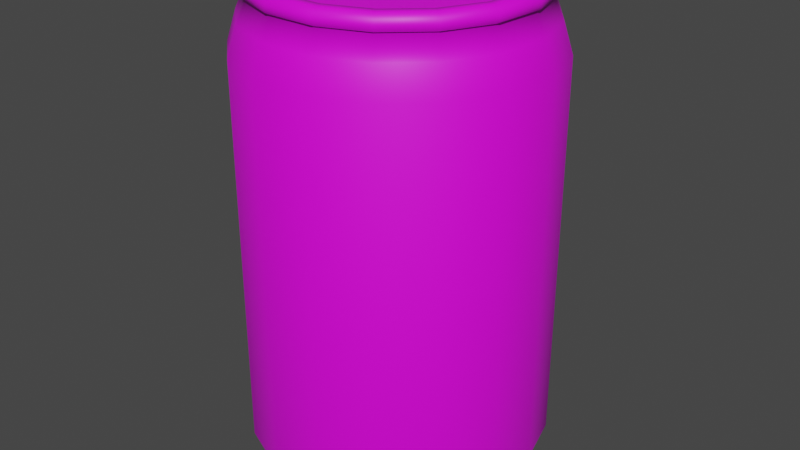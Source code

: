 # Source: Cirno_2_.blend  (saved by Blender 2.83.19; exported with 4.5.12 LTS)
import bpy
from mathutils import Matrix  # noqa: F401  (used for matrix-valued properties, if any)

bpy.ops.wm.read_factory_settings(use_empty=True)
scene = bpy.context.scene
scene.name = 'Scene'

# ---- collections
col_collection = bpy.data.collections.new('Collection'); scene.collection.children.link(col_collection)

# ---- images (referenced by path relative to the original .blend; pixels are not part of the script)
import os
ASSET_DIR = os.environ.get("B2B_ASSET_DIR", "")  # directory of the original .blend (textures are referenced by path, not embedded)
HERE = os.path.dirname(os.path.abspath(__file__))  # packed textures are extracted next to this script under _unpacked/

def load_image(name, relpath, width, height, colorspace="sRGB"):
    """Load a texture the original file referenced (path relative to the .blend, or extracted next to this script)."""
    p = next((c for c in (os.path.join(HERE, relpath), os.path.join(ASSET_DIR, relpath)) if relpath and os.path.exists(c)), "")
    if p:
        img = bpy.data.images.load(p, check_existing=True)
        img.name = name
    else:  # same state as the original file: an image datablock whose file is absent (Cycles renders it pink)
        img = bpy.data.images.new(name, width, height)
        img.source = "FILE"
        img.filepath = "//" + (relpath or name)
    img.colorspace_settings.name = colorspace
    return img
img_material_001_base_color = load_image('Material.001 Base Color', 'Base.png', 1024, 1024, 'sRGB')
img_basedetail_png = load_image('Basedetail.png', 'Basedetail.png', 1024, 1024, 'sRGB')

# ---- materials (node trees are filled in below, after node groups)
mat_material_001 = bpy.data.materials.new('Material.001')

# ---- node groups
ng_auto_smooth = bpy.data.node_groups.new('Auto Smooth', 'GeometryNodeTree')
_s = ng_auto_smooth.interface.new_socket(name='Geometry', in_out='OUTPUT', socket_type='NodeSocketGeometry')
_s = ng_auto_smooth.interface.new_socket(name='Geometry', in_out='INPUT', socket_type='NodeSocketGeometry')
_s = ng_auto_smooth.interface.new_socket(name='Angle', in_out='INPUT', socket_type='NodeSocketFloat')
_s.subtype = 'ANGLE'
_s.min_value = 0.0
_s.max_value = 3.142
ng_auto_smooth.is_modifier = True
_N = ng_auto_smooth.nodes; _L = ng_auto_smooth.links
n0 = _N.new('NodeGroupOutput'); n0.name = 'Group Output'; n0.location = (480, -100)
n1 = _N.new('NodeGroupInput'); n1.name = 'Group Input'; n1.location = (-420, -300)
n2 = _N.new('NodeGroupInput'); n2.name = 'Group Input.001'; n2.location = (-60, -100)
n3 = _N.new('GeometryNodeSetShadeSmooth'); n3.name = 'Set Shade Smooth'; n3.location = (120, -100)
n3.domain = 'EDGE'
n4 = _N.new('GeometryNodeSetShadeSmooth'); n4.name = 'Set Shade Smooth.001'; n4.location = (300, -100)
n5 = _N.new('GeometryNodeInputMeshEdgeAngle'); n5.name = 'Edge Angle'; n5.location = (-420, -220)
n6 = _N.new('GeometryNodeInputEdgeSmooth'); n6.name = 'Is Edge Smooth'; n6.location = (-60, -160)
n7 = _N.new('GeometryNodeInputShadeSmooth'); n7.name = 'Is Face Smooth'; n7.location = (-240, -340)
n8 = _N.new('FunctionNodeBooleanMath'); n8.name = 'Boolean Math'; n8.location = (-60, -220)
n9 = _N.new('FunctionNodeCompare'); n9.name = 'Compare'; n9.location = (-240, -180)
n9.operation = 'LESS_EQUAL'
_L.new(n5.outputs[0], n9.inputs[0])
_L.new(n4.outputs[0], n0.inputs[0])
_L.new(n1.outputs[1], n9.inputs[1])
_L.new(n9.outputs[0], n8.inputs[0])
_L.new(n7.outputs[0], n8.inputs[1])
_L.new(n2.outputs[0], n3.inputs[0])
_L.new(n6.outputs[0], n3.inputs[1])
_L.new(n3.outputs[0], n4.inputs[0])
_L.new(n8.outputs[0], n3.inputs[2])
n0.is_active_output = True

# ---- material node trees
mat_material_001.use_nodes = True; mat_material_001.node_tree.nodes.clear()
_N = mat_material_001.node_tree.nodes; _L = mat_material_001.node_tree.links
n0 = _N.new('ShaderNodeBsdfPrincipled'); n0.name = 'Principled BSDF'; n0.location = (10, 300)
n0.distribution = 'GGX'
n0.subsurface_method = 'BURLEY'
n0.inputs[3].default_value = 1.45
n0.inputs[27].default_value = (0.0, 0.0, 0.0, 1.0)
n0.inputs[28].default_value = 1.0
n1 = _N.new('ShaderNodeOutputMaterial'); n1.name = 'Material Output'; n1.location = (300, 300)
n2 = _N.new('ShaderNodeTexImage'); n2.name = 'Image Texture'; n2.location = (-280, 275)
n2.image = img_material_001_base_color
n3 = _N.new('ShaderNodeTexImage'); n3.name = 'Image Texture.001'; n3.location = (-478, 95)
n3.image = img_basedetail_png
_L.new(n0.outputs[0], n1.inputs[0])
_L.new(n3.outputs[0], n0.inputs[0])
n1.is_active_output = True

# ---- world
world_world = bpy.data.worlds.new('World'); scene.world = world_world
world_world.use_nodes = True; world_world.node_tree.nodes.clear()
_N = world_world.node_tree.nodes; _L = world_world.node_tree.links
n0 = _N.new('ShaderNodeOutputWorld'); n0.name = 'World Output'; n0.location = (300, 300)
n1 = _N.new('ShaderNodeBackground'); n1.name = 'Background'; n1.location = (10, 300)
n1.inputs[0].default_value = (0.05088, 0.05088, 0.05088, 1.0)
_L.new(n1.outputs[0], n0.inputs[0])
n0.is_active_output = True
world_world.color = (0.05088, 0.05088, 0.05088)
world_world.use_sun_shadow = False
world_world.sun_shadow_jitter_overblur = 0.0

# ---- meshes
me_cylinder = bpy.data.meshes.new('Cylinder')
me_cylinder.from_pydata([(0.0, 1.23, -1.57), (0.0, 1.23, 1.57), (0.4443, 1.147, -1.57), (0.4443, 1.147, 1.57), (0.8286, 0.909, -1.57), (0.8286, 0.909, 1.57), (1.101, 0.5483, -1.57), (1.101, 0.5483, 1.57), (1.225, 0.1135, -1.57), (1.225, 0.1135, 1.57), (1.183, -0.3366, -1.57), (1.183, -0.3366, 1.57), (0.9816, -0.7412, -1.57), (0.9816, -0.7412, 1.57), (0.6475, -1.046, -1.57), (0.6475, -1.046, 1.57), (0.226, -1.209, -1.57), (0.226, -1.209, 1.57), (-0.226, -1.209, -1.57), (-0.226, -1.209, 1.57), (-0.6475, -1.046, -1.57), (-0.6475, -1.046, 1.57), (-0.9816, -0.7412, -1.57), (-0.9816, -0.7412, 1.57), (-1.183, -0.3366, -1.57), (-1.183, -0.3366, 1.57), (-1.225, 0.1135, -1.57), (-1.225, 0.1135, 1.57), (-1.101, 0.5483, -1.57), (-1.101, 0.5483, 1.57), (-0.8286, 0.909, -1.57), (-0.8286, 0.909, 1.57), (-0.4443, 1.147, -1.57), (-0.4443, 1.147, 1.57), (0.4172, 1.077, 1.81), (3.953e-09, 1.155, 1.81), (0.7781, 0.8535, 1.81), (1.034, 0.5148, 1.81), (1.15, 0.1066, 1.81), (1.111, -0.3161, 1.81), (0.9217, -0.696, 1.81), (0.608, -0.982, 1.81), (0.2122, -1.135, 1.81), (-0.2122, -1.135, 1.81), (-0.608, -0.982, 1.81), (-0.9217, -0.696, 1.81), (-1.111, -0.3161, 1.81), (-1.15, 0.1066, 1.81), (-1.034, 0.5148, 1.81), (-0.7781, 0.8535, 1.81), (-0.4172, 1.077, 1.81), (0.3905, 1.008, 1.98), (1.633e-08, 1.081, 1.98), (0.7283, 0.7989, 1.98), (0.9677, 0.4819, 1.98), (1.076, 0.09975, 1.98), (1.04, -0.2958, 1.98), (0.8627, -0.6515, 1.98), (0.5691, -0.9191, 1.98), (0.1986, -1.063, 1.98), (-0.1986, -1.063, 1.98), (-0.5691, -0.9191, 1.98), (-0.8627, -0.6515, 1.98), (-1.04, -0.2958, 1.98), (-1.076, 0.09975, 1.98), (-0.9677, 0.4819, 1.98), (-0.7283, 0.7989, 1.98), (-0.3905, 1.008, 1.98), (0.4006, 1.034, 1.993), (1.442e-08, 1.109, 1.993), (0.7471, 0.8195, 1.993), (0.9926, 0.4943, 1.993), (1.104, 0.1023, 1.993), (1.067, -0.3035, 1.993), (0.8849, -0.6683, 1.993), (0.5838, -0.9428, 1.993), (0.2038, -1.09, 1.993), (-0.2038, -1.09, 1.993), (-0.5838, -0.9428, 1.993), (-0.8849, -0.6683, 1.993), (-1.067, -0.3035, 1.993), (-1.104, 0.1023, 1.993), (-0.9926, 0.4943, 1.993), (-0.7471, 0.8195, 1.993), (-0.4006, 1.034, 1.993), (0.4006, 1.034, 2.048), (1.442e-08, 1.109, 2.048), (0.7471, 0.8195, 2.048), (0.9926, 0.4943, 2.048), (1.104, 0.1023, 2.048), (1.067, -0.3035, 2.048), (0.8849, -0.6683, 2.048), (0.5838, -0.9428, 2.048), (0.2038, -1.09, 2.048), (-0.2038, -1.09, 2.048), (-0.5838, -0.9428, 2.048), (-0.8849, -0.6683, 2.048), (-1.067, -0.3035, 2.048), (-1.104, 0.1023, 2.048), (-0.9926, 0.4943, 2.048), (-0.7471, 0.8195, 2.048), (-0.4006, 1.034, 2.048), (0.3884, 1.002, 2.102), (1.797e-08, 1.075, 2.102), (0.7243, 0.7945, 2.102), (0.9624, 0.4792, 2.102), (1.07, 0.09919, 2.102), (1.034, -0.2942, 2.102), (0.8579, -0.6479, 2.102), (0.5659, -0.914, 2.102), (0.1975, -1.057, 2.102), (-0.1975, -1.057, 2.102), (-0.5659, -0.914, 2.102), (-0.8579, -0.6479, 2.102), (-1.034, -0.2942, 2.102), (-1.07, 0.09919, 2.102), (-0.9624, 0.4792, 2.102), (-0.7243, 0.7945, 2.102), (-0.3884, 1.002, 2.102), (0.3596, 0.9282, 2.102), (2.689e-08, 0.9954, 2.102), (0.6706, 0.7356, 2.102), (0.8911, 0.4437, 2.102), (0.9912, 0.09185, 2.102), (0.9574, -0.2724, 2.102), (0.7944, -0.5999, 2.102), (0.524, -0.8463, 2.102), (0.1829, -0.9785, 2.102), (-0.1829, -0.9785, 2.102), (-0.524, -0.8463, 2.102), (-0.7944, -0.5999, 2.102), (-0.9574, -0.2724, 2.102), (-0.9912, 0.09185, 2.102), (-0.8911, 0.4437, 2.102), (-0.6706, 0.7356, 2.102), (-0.3596, 0.9282, 2.102), (0.3494, 0.902, 2.034), (2.667e-08, 0.9673, 2.034), (0.6517, 0.7148, 2.034), (0.8659, 0.4312, 2.034), (0.9632, 0.08925, 2.034), (0.9304, -0.2647, 2.034), (0.7719, -0.5829, 2.034), (0.5092, -0.8224, 2.034), (0.1777, -0.9508, 2.034), (-0.1777, -0.9508, 2.034), (-0.5092, -0.8224, 2.034), (-0.7719, -0.5829, 2.034), (-0.9304, -0.2647, 2.034), (-0.9632, 0.08925, 2.034), (-0.8659, 0.4312, 2.034), (-0.6517, 0.7148, 2.034), (-0.3494, 0.902, 2.034), (0.3494, 0.902, 1.946), (2.301e-08, 0.9673, 1.946), (0.6517, 0.7148, 1.946), (0.8659, 0.4312, 1.946), (0.9632, 0.08925, 1.946), (0.9304, -0.2647, 1.946), (0.7719, -0.5829, 1.946), (0.5092, -0.8224, 1.946), (0.1777, -0.9508, 1.946), (-0.1777, -0.9508, 1.946), (-0.5092, -0.8224, 1.946), (-0.7719, -0.5829, 1.946), (-0.9304, -0.2647, 1.946), (-0.9632, 0.08925, 1.946), (-0.8659, 0.4312, 1.946), (-0.6517, 0.7148, 1.946), (-0.3494, 0.902, 1.946), (-1.519e-09, 1.133, -1.82), (0.4093, 1.057, -1.82), (0.7634, 0.8374, -1.82), (1.014, 0.5051, -1.82), (1.128, 0.1046, -1.82), (1.09, -0.3101, -1.82), (0.9042, -0.6829, -1.82), (0.5965, -0.9634, -1.82), (0.2082, -1.114, -1.82), (-0.2082, -1.114, -1.82), (-0.5965, -0.9634, -1.82), (-0.9042, -0.6829, -1.82), (-1.09, -0.3101, -1.82), (-1.128, 0.1046, -1.82), (-1.014, 0.5051, -1.82), (-0.7634, 0.8374, -1.82), (-0.4093, 1.057, -1.82), (-4.537e-09, 1.133, -1.877), (0.4093, 1.057, -1.877), (0.7634, 0.8374, -1.877), (1.014, 0.5051, -1.877), (1.128, 0.1046, -1.877), (1.09, -0.3101, -1.877), (0.9042, -0.6829, -1.877), (0.5965, -0.9634, -1.877), (0.2082, -1.114, -1.877), (-0.2082, -1.114, -1.877), (-0.5965, -0.9634, -1.877), (-0.9042, -0.6829, -1.877), (-1.09, -0.3101, -1.877), (-1.128, 0.1046, -1.877), (-1.014, 0.5051, -1.877), (-0.7634, 0.8374, -1.877), (-0.4093, 1.057, -1.877), (2.733e-09, 1.075, -1.877), (0.3883, 1.002, -1.877), (0.7241, 0.7943, -1.877), (0.9621, 0.4791, -1.877), (1.07, 0.09917, -1.877), (1.034, -0.2941, -1.877), (0.8577, -0.6477, -1.877), (0.5658, -0.9138, -1.877), (0.1975, -1.057, -1.877), (-0.1975, -1.057, -1.877), (-0.5658, -0.9138, -1.877), (-0.8577, -0.6477, -1.877), (-1.034, -0.2941, -1.877), (-1.07, 0.09917, -1.877), (-0.9621, 0.4791, -1.877), (-0.7241, 0.7943, -1.877), (-0.3883, 1.002, -1.877), (7.746e-09, 1.059, -1.696), (0.3824, 0.9872, -1.696), (0.7132, 0.7824, -1.696), (0.9477, 0.4719, -1.696), (1.054, 0.09768, -1.696), (1.018, -0.2897, -1.696), (0.8449, -0.638, -1.696), (0.5573, -0.9001, -1.696), (0.1945, -1.041, -1.696), (-0.1945, -1.041, -1.696), (-0.5573, -0.9001, -1.696), (-0.8449, -0.638, -1.696), (-1.018, -0.2897, -1.696), (-1.054, 0.09768, -1.696), (-0.9477, 0.4719, -1.696), (-0.7132, 0.7824, -1.696), (-0.3824, 0.9872, -1.696), (3.456e-08, 0.9058, -1.599), (0.3272, 0.8446, -1.599), (0.6102, 0.6694, -1.599), (0.8108, 0.4037, -1.599), (0.9019, 0.08357, -1.599), (0.8712, -0.2479, -1.599), (0.7228, -0.5459, -1.599), (0.4768, -0.7701, -1.599), (0.1664, -0.8904, -1.599), (-0.1664, -0.8904, -1.599), (-0.4768, -0.7701, -1.599), (-0.7228, -0.5459, -1.599), (-0.8712, -0.2479, -1.599), (-0.9019, 0.08357, -1.599), (-0.8108, 0.4037, -1.599), (-0.6102, 0.6694, -1.599), (-0.3272, 0.8446, -1.599)], [], [(0, 1, 3, 2), (2, 3, 5, 4), (4, 5, 7, 6), (6, 7, 9, 8), (8, 9, 11, 10), (10, 11, 13, 12), (12, 13, 15, 14), (14, 15, 17, 16), (16, 17, 19, 18), (18, 19, 21, 20), (20, 21, 23, 22), (22, 23, 25, 24), (24, 25, 27, 26), (26, 27, 29, 28), (28, 29, 31, 30), (9, 7, 37, 38), (30, 31, 33, 32), (32, 33, 1, 0), (16, 18, 179, 178), (46, 45, 62, 63), (19, 17, 42, 43), (29, 27, 47, 48), (5, 3, 34, 36), (15, 13, 40, 41), (25, 23, 45, 46), (1, 33, 50, 35), (11, 9, 38, 39), (21, 19, 43, 44), (31, 29, 48, 49), (7, 5, 36, 37), (17, 15, 41, 42), (3, 1, 35, 34), (27, 25, 46, 47), (13, 11, 39, 40), (23, 21, 44, 45), (33, 31, 49, 50), (66, 65, 82, 83), (39, 38, 55, 56), (47, 46, 63, 64), (40, 39, 56, 57), (48, 47, 64, 65), (41, 40, 57, 58), (49, 48, 65, 66), (42, 41, 58, 59), (34, 35, 52, 51), (50, 49, 66, 67), (43, 42, 59, 60), (36, 34, 51, 53), (35, 50, 67, 52), (44, 43, 60, 61), (37, 36, 53, 54), (45, 44, 61, 62), (38, 37, 54, 55), (79, 78, 95, 96), (59, 58, 75, 76), (51, 52, 69, 68), (67, 66, 83, 84), (60, 59, 76, 77), (53, 51, 68, 70), (52, 67, 84, 69), (61, 60, 77, 78), (54, 53, 70, 71), (62, 61, 78, 79), (55, 54, 71, 72), (63, 62, 79, 80), (56, 55, 72, 73), (64, 63, 80, 81), (57, 56, 73, 74), (65, 64, 81, 82), (58, 57, 74, 75), (99, 98, 115, 116), (72, 71, 88, 89), (80, 79, 96, 97), (73, 72, 89, 90), (81, 80, 97, 98), (74, 73, 90, 91), (82, 81, 98, 99), (75, 74, 91, 92), (83, 82, 99, 100), (76, 75, 92, 93), (68, 69, 86, 85), (84, 83, 100, 101), (77, 76, 93, 94), (70, 68, 85, 87), (69, 84, 101, 86), (78, 77, 94, 95), (71, 70, 87, 88), (104, 102, 119, 121), (92, 91, 108, 109), (100, 99, 116, 117), (93, 92, 109, 110), (85, 86, 103, 102), (101, 100, 117, 118), (94, 93, 110, 111), (87, 85, 102, 104), (86, 101, 118, 103), (95, 94, 111, 112), (88, 87, 104, 105), (96, 95, 112, 113), (89, 88, 105, 106), (97, 96, 113, 114), (90, 89, 106, 107), (98, 97, 114, 115), (91, 90, 107, 108), (124, 123, 140, 141), (103, 118, 135, 120), (112, 111, 128, 129), (105, 104, 121, 122), (113, 112, 129, 130), (106, 105, 122, 123), (114, 113, 130, 131), (107, 106, 123, 124), (115, 114, 131, 132), (108, 107, 124, 125), (116, 115, 132, 133), (109, 108, 125, 126), (117, 116, 133, 134), (110, 109, 126, 127), (102, 103, 120, 119), (118, 117, 134, 135), (111, 110, 127, 128), (144, 143, 160, 161), (132, 131, 148, 149), (125, 124, 141, 142), (133, 132, 149, 150), (126, 125, 142, 143), (134, 133, 150, 151), (127, 126, 143, 144), (119, 120, 137, 136), (135, 134, 151, 152), (128, 127, 144, 145), (121, 119, 136, 138), (120, 135, 152, 137), (129, 128, 145, 146), (122, 121, 138, 139), (130, 129, 146, 147), (123, 122, 139, 140), (131, 130, 147, 148), (153, 154, 169, 168, 167, 166, 165, 164, 163, 162, 161, 160, 159, 158, 157, 156, 155), (136, 137, 154, 153), (152, 151, 168, 169), (145, 144, 161, 162), (138, 136, 153, 155), (137, 152, 169, 154), (146, 145, 162, 163), (139, 138, 155, 156), (147, 146, 163, 164), (140, 139, 156, 157), (148, 147, 164, 165), (141, 140, 157, 158), (149, 148, 165, 166), (142, 141, 158, 159), (150, 149, 166, 167), (143, 142, 159, 160), (151, 150, 167, 168), (183, 184, 201, 200), (26, 28, 184, 183), (2, 4, 172, 171), (12, 14, 177, 176), (22, 24, 182, 181), (32, 0, 170, 186), (8, 10, 175, 174), (18, 20, 180, 179), (28, 30, 185, 184), (4, 6, 173, 172), (14, 16, 178, 177), (0, 2, 171, 170), (24, 26, 183, 182), (10, 12, 176, 175), (20, 22, 181, 180), (30, 32, 186, 185), (6, 8, 174, 173), (188, 189, 206, 205), (176, 177, 194, 193), (184, 185, 202, 201), (177, 178, 195, 194), (170, 171, 188, 187), (185, 186, 203, 202), (178, 179, 196, 195), (171, 172, 189, 188), (186, 170, 187, 203), (179, 180, 197, 196), (172, 173, 190, 189), (180, 181, 198, 197), (173, 174, 191, 190), (181, 182, 199, 198), (174, 175, 192, 191), (182, 183, 200, 199), (175, 176, 193, 192), (208, 209, 226, 225), (203, 187, 204, 220), (196, 197, 214, 213), (189, 190, 207, 206), (197, 198, 215, 214), (190, 191, 208, 207), (198, 199, 216, 215), (191, 192, 209, 208), (199, 200, 217, 216), (192, 193, 210, 209), (200, 201, 218, 217), (193, 194, 211, 210), (201, 202, 219, 218), (194, 195, 212, 211), (187, 188, 205, 204), (202, 203, 220, 219), (195, 196, 213, 212), (228, 229, 246, 245), (216, 217, 234, 233), (209, 210, 227, 226), (217, 218, 235, 234), (210, 211, 228, 227), (218, 219, 236, 235), (211, 212, 229, 228), (204, 205, 222, 221), (219, 220, 237, 236), (212, 213, 230, 229), (205, 206, 223, 222), (220, 204, 221, 237), (213, 214, 231, 230), (206, 207, 224, 223), (214, 215, 232, 231), (207, 208, 225, 224), (215, 216, 233, 232), (238, 239, 240, 241, 242, 243, 244, 245, 246, 247, 248, 249, 250, 251, 252, 253, 254), (221, 222, 239, 238), (236, 237, 254, 253), (229, 230, 247, 246), (222, 223, 240, 239), (237, 221, 238, 254), (230, 231, 248, 247), (223, 224, 241, 240), (231, 232, 249, 248), (224, 225, 242, 241), (232, 233, 250, 249), (225, 226, 243, 242), (233, 234, 251, 250), (226, 227, 244, 243), (234, 235, 252, 251), (227, 228, 245, 244), (235, 236, 253, 252)])
me_cylinder.polygons.foreach_set('use_smooth', [1, 1, 1, 1, 1, 1, 1, 1, 1, 1, 1, 1, 1, 1, 1, 1, 1, 1, 1, 1, 1, 1, 1, 1, 1, 1, 1, 1, 1, 1, 1, 1, 1, 1, 1, 1, 1, 1, 1, 1, 1, 1, 1, 1, 1, 1, 1, 1, 1, 1, 1, 1, 1, 1, 1, 1, 1, 1, 1, 1, 1, 1, 1, 1, 1, 1, 1, 1, 1, 1, 1, 1, 1, 1, 1, 1, 1, 1, 1, 1, 1, 1, 1, 1, 1, 1, 1, 1, 1, 1, 1, 1, 1, 1, 1, 1, 1, 1, 1, 1, 1, 1, 1, 1, 1, 1, 1, 1, 1, 1, 1, 1, 1, 1, 1, 1, 1, 1, 1, 1, 1, 1, 1, 1, 1, 1, 1, 1, 1, 1, 1, 1, 1, 1, 1, 1, 1, 1, 0, 1, 1, 1, 1, 1, 1, 1, 1, 1, 1, 1, 1, 1, 1, 1, 1, 1, 1, 1, 1, 1, 1, 1, 1, 1, 1, 1, 1, 1, 1, 1, 1, 1, 1, 1, 1, 1, 1, 1, 1, 1, 1, 1, 1, 1, 1, 1, 1, 1, 1, 1, 1, 1, 1, 1, 1, 1, 1, 1, 1, 1, 1, 1, 1, 1, 1, 1, 1, 1, 1, 1, 1, 1, 1, 1, 1, 1, 1, 1, 1, 1, 1, 1, 1, 1, 1, 1, 1, 1, 1, 1, 1, 1, 1, 1, 1, 1, 1, 1, 1, 1])
_uv = me_cylinder.uv_layers.new(name='UVMap')
_uv.uv.foreach_set('vector', [0.9034, 0.03724, 0.9034, 0.4183, 0.8421, 0.4179, 0.8421, 0.0369, 0.8421, 0.0369, 0.8421, 0.4179, 0.7808, 0.4183, 0.7808, 0.03724, 0.7808, 0.03724, 0.7808, 0.4183, 0.7278, 0.4192, 0.7278, 0.03821, 0.7278, 0.03977, 0.7278, 0.4192, 0.6748, 0.4164, 0.6748, 0.03698, 0.6748, 0.03698, 0.6748, 0.4164, 0.6136, 0.4155, 0.6136, 0.03601, 0.6136, 0.03601, 0.6136, 0.4155, 0.5523, 0.4164, 0.5523, 0.03698, 0.5523, 0.03698, 0.5523, 0.4164, 0.4993, 0.4192, 0.4993, 0.03977, 0.4968, 0.04048, 0.4968, 0.4207, 0.4508, 0.4181, 0.4508, 0.03782, 0.4508, 0.03782, 0.4508, 0.4181, 0.3927, 0.4166, 0.3927, 0.03639, 0.3927, 0.03639, 0.3927, 0.4166, 0.3303, 0.4166, 0.3303, 0.03639, 0.3303, 0.03639, 0.3303, 0.4166, 0.2722, 0.4181, 0.2722, 0.03782, 0.2722, 0.03782, 0.2722, 0.4181, 0.2261, 0.4207, 0.2261, 0.04048, 0.227, 0.03977, 0.227, 0.4192, 0.174, 0.4164, 0.174, 0.03698, 0.174, 0.03698, 0.174, 0.4164, 0.1127, 0.4155, 0.1127, 0.03601, 0.1127, 0.03601, 0.1127, 0.4155, 0.05143, 0.4164, 0.05143, 0.03698, 0.6748, 0.4164, 0.7278, 0.4192, 0.7209, 0.4489, 0.6711, 0.4463, 0.05143, 0.03698, 0.05143, 0.4164, -0.001575, 0.4192, -0.001575, 0.03977, 0.9564, 0.03821, 0.9564, 0.4192, 0.9034, 0.4183, 0.9034, 0.03724, 0.4508, 0.03782, 0.3927, 0.03639, 0.3902, 0.006907, 0.4437, 0.008222, 0.2344, 0.4502, 0.2776, 0.4477, 0.283, 0.4688, 0.2425, 0.4711, 0.3927, 0.4166, 0.4508, 0.4181, 0.4453, 0.4477, 0.3908, 0.4463, 0.1127, 0.4155, 0.174, 0.4164, 0.1702, 0.4463, 0.1127, 0.4453, 0.7808, 0.4183, 0.8421, 0.4179, 0.8421, 0.4474, 0.7846, 0.4477, 0.4993, 0.4192, 0.5523, 0.4164, 0.556, 0.4463, 0.5063, 0.4489, 0.2261, 0.4207, 0.2722, 0.4181, 0.2776, 0.4477, 0.2344, 0.4502, 0.9034, 0.4183, 0.9564, 0.4192, 0.9494, 0.4486, 0.8996, 0.4477, 0.6136, 0.4155, 0.6748, 0.4164, 0.6711, 0.4463, 0.6136, 0.4453, 0.3303, 0.4166, 0.3927, 0.4166, 0.3908, 0.4463, 0.3322, 0.4463, 0.05143, 0.4164, 0.1127, 0.4155, 0.1127, 0.4453, 0.05516, 0.4463, 0.7278, 0.4192, 0.7808, 0.4183, 0.7846, 0.4477, 0.7348, 0.4486, 0.4508, 0.4181, 0.4968, 0.4207, 0.4886, 0.4502, 0.4453, 0.4477, 0.8421, 0.4179, 0.9034, 0.4183, 0.8996, 0.4477, 0.8421, 0.4474, 0.174, 0.4164, 0.227, 0.4192, 0.22, 0.4489, 0.1702, 0.4463, 0.5523, 0.4164, 0.6136, 0.4155, 0.6136, 0.4453, 0.556, 0.4463, 0.2722, 0.4181, 0.3303, 0.4166, 0.3322, 0.4463, 0.2776, 0.4477, -0.001575, 0.4192, 0.05143, 0.4164, 0.05516, 0.4463, 0.005398, 0.4489, 0.6233, 0.6925, 0.6671, 0.7216, 0.6654, 0.7246, 0.6205, 0.6948, 0.6136, 0.4453, 0.6711, 0.4463, 0.6674, 0.4676, 0.6136, 0.4667, 0.1702, 0.4463, 0.22, 0.4489, 0.2131, 0.47, 0.1666, 0.4676, 0.556, 0.4463, 0.6136, 0.4453, 0.6136, 0.4667, 0.5597, 0.4676, 0.1127, 0.4453, 0.1702, 0.4463, 0.1666, 0.4676, 0.1127, 0.4667, 0.5063, 0.4489, 0.556, 0.4463, 0.5597, 0.4676, 0.5131, 0.47, 0.05516, 0.4463, 0.1127, 0.4453, 0.1127, 0.4667, 0.05884, 0.4676, 0.4453, 0.4477, 0.4886, 0.4502, 0.4805, 0.4711, 0.44, 0.4688, 0.8421, 0.4474, 0.8996, 0.4477, 0.896, 0.4686, 0.8421, 0.4683, 0.005398, 0.4489, 0.05516, 0.4463, 0.05884, 0.4676, 0.01226, 0.47, 0.3908, 0.4463, 0.4453, 0.4477, 0.44, 0.4688, 0.3889, 0.4675, 0.7846, 0.4477, 0.8421, 0.4474, 0.8421, 0.4683, 0.7883, 0.4686, 0.8996, 0.4477, 0.9494, 0.4486, 0.9425, 0.4694, 0.896, 0.4686, 0.3322, 0.4463, 0.3908, 0.4463, 0.3889, 0.4675, 0.3341, 0.4675, 0.7348, 0.4486, 0.7846, 0.4477, 0.7883, 0.4686, 0.7417, 0.4694, 0.2776, 0.4477, 0.3322, 0.4463, 0.3341, 0.4675, 0.283, 0.4688, 0.6711, 0.4463, 0.7209, 0.4489, 0.714, 0.47, 0.6674, 0.4676, 0.9823, 0.5066, 0.9838, 0.5527, 0.9763, 0.5527, 0.9748, 0.5066, 0.8801, 0.58, 0.8603, 0.535, 0.8635, 0.5332, 0.8838, 0.5794, 0.5945, 0.5567, 0.5844, 0.6041, 0.5806, 0.6041, 0.5909, 0.5555, 0.5945, 0.6515, 0.6233, 0.6925, 0.6205, 0.6948, 0.5909, 0.6527, 0.8801, 0.6282, 0.8801, 0.58, 0.8838, 0.5794, 0.8838, 0.6288, 0.6233, 0.5157, 0.5945, 0.5567, 0.5909, 0.5555, 0.6205, 0.5134, 0.5844, 0.6041, 0.5945, 0.6515, 0.5909, 0.6527, 0.5806, 0.6041, 0.8603, 0.6732, 0.8801, 0.6282, 0.8838, 0.6288, 0.8635, 0.675, 0.6671, 0.4866, 0.6233, 0.5157, 0.6205, 0.5134, 0.6654, 0.4836, 0.8234, 0.7088, 0.8603, 0.6732, 0.8635, 0.675, 0.8257, 0.7115, 0.7198, 0.4734, 0.6671, 0.4866, 0.6654, 0.4836, 0.7194, 0.47, 0.7743, 0.7303, 0.8234, 0.7088, 0.8257, 0.7115, 0.7754, 0.7336, 0.7743, 0.4779, 0.7198, 0.4734, 0.7194, 0.47, 0.7754, 0.4746, 0.7198, 0.7348, 0.7743, 0.7303, 0.7754, 0.7336, 0.7194, 0.7382, 0.8234, 0.4994, 0.7743, 0.4779, 0.7754, 0.4746, 0.8257, 0.4967, 0.6671, 0.7216, 0.7198, 0.7348, 0.7194, 0.7382, 0.6654, 0.7246, 0.8603, 0.535, 0.8234, 0.4994, 0.8257, 0.4967, 0.8635, 0.5332, 0.9719, 0.7756, 0.9729, 0.727, 0.9808, 0.7285, 0.9798, 0.7756, 0.9807, 0.2179, 0.9836, 0.1758, 0.9911, 0.1758, 0.9882, 0.2179, 0.9796, 0.47, 0.9823, 0.5066, 0.9748, 0.5066, 0.9721, 0.47, 0.9797, 0.2665, 0.9807, 0.2179, 0.9882, 0.2179, 0.9872, 0.2665, 0.9654, 0.727, 0.9683, 0.6849, 0.9757, 0.6849, 0.9729, 0.727, 0.9807, 0.3152, 0.9797, 0.2665, 0.9872, 0.2665, 0.9882, 0.3152, 0.9644, 0.7756, 0.9654, 0.727, 0.9729, 0.727, 0.9719, 0.7756, 0.9836, 0.3572, 0.9807, 0.3152, 0.9882, 0.3152, 0.9911, 0.3572, 0.9654, 0.8243, 0.9644, 0.7756, 0.9719, 0.7756, 0.9729, 0.8243, 0.9823, 0.6484, 0.9796, 0.6849, 0.9721, 0.6849, 0.9748, 0.6484, 0.9835, 0.7756, 0.9839, 0.727, 0.9914, 0.727, 0.991, 0.7756, 0.9683, 0.8663, 0.9654, 0.8243, 0.9729, 0.8243, 0.9757, 0.8663, 0.9838, 0.6022, 0.9823, 0.6484, 0.9748, 0.6484, 0.9763, 0.6022, 0.9839, 0.8243, 0.9835, 0.7756, 0.991, 0.7756, 0.9914, 0.8243, 0.9839, 0.727, 0.9849, 0.6849, 0.9924, 0.6849, 0.9914, 0.727, 0.9838, 0.5527, 0.9838, 0.6022, 0.9763, 0.6022, 0.9763, 0.5527, 0.9849, 0.8663, 0.9839, 0.8243, 0.9914, 0.8243, 0.9924, 0.8663, 0.6193, 0.7802, 0.6628, 0.7513, 0.6677, 0.7599, 0.6274, 0.7867, 0.9911, 0.3572, 0.9882, 0.3152, 0.9961, 0.3137, 0.9989, 0.3545, 0.9729, 0.8243, 0.9719, 0.7756, 0.9798, 0.7756, 0.9808, 0.8228, 0.9748, 0.6484, 0.9721, 0.6849, 0.9644, 0.6816, 0.9671, 0.6462, 0.991, 0.7756, 0.9914, 0.727, 0.999, 0.7285, 0.9987, 0.7756, 0.9757, 0.8663, 0.9729, 0.8243, 0.9808, 0.8228, 0.9835, 0.8636, 0.9763, 0.6022, 0.9748, 0.6484, 0.9671, 0.6462, 0.9685, 0.6015, 0.9914, 0.8243, 0.991, 0.7756, 0.9987, 0.7756, 0.999, 0.8228, 0.9914, 0.727, 0.9924, 0.6849, 1.0, 0.6877, 0.999, 0.7285, 0.9763, 0.5527, 0.9763, 0.6022, 0.9685, 0.6015, 0.9685, 0.5535, 0.9924, 0.8663, 0.9914, 0.8243, 0.999, 0.8228, 1.0, 0.8636, 0.9748, 0.5066, 0.9763, 0.5527, 0.9685, 0.5535, 0.9671, 0.5088, 0.9882, 0.2179, 0.9911, 0.1758, 0.9989, 0.1786, 0.9961, 0.2194, 0.9721, 0.47, 0.9748, 0.5066, 0.9671, 0.5088, 0.9644, 0.4733, 0.9872, 0.2665, 0.9882, 0.2179, 0.9961, 0.2194, 0.9951, 0.2665, 0.9729, 0.727, 0.9757, 0.6849, 0.9835, 0.6877, 0.9808, 0.7285, 0.9882, 0.3152, 0.9872, 0.2665, 0.9951, 0.2665, 0.9961, 0.3137, 0.9392, 0.7372, 0.9401, 0.6958, 0.9498, 0.6974, 0.9489, 0.7377, 0.7152, 0.7382, 0.7694, 0.7426, 0.7664, 0.7519, 0.7162, 0.7478, 0.8182, 0.9723, 0.7694, 0.9937, 0.7664, 0.9844, 0.8116, 0.9646, 0.5906, 0.821, 0.6193, 0.7802, 0.6274, 0.7867, 0.6008, 0.8245, 0.8549, 0.9368, 0.8182, 0.9723, 0.8116, 0.9646, 0.8456, 0.9318, 0.5806, 0.8681, 0.5906, 0.821, 0.6008, 0.8245, 0.5916, 0.8681, 0.8746, 0.8921, 0.8549, 0.9368, 0.8456, 0.9318, 0.8638, 0.8903, 0.5906, 0.9153, 0.5806, 0.8681, 0.5916, 0.8681, 0.6008, 0.9118, 0.8746, 0.8441, 0.8746, 0.8921, 0.8638, 0.8903, 0.8638, 0.8459, 0.6193, 0.9561, 0.5906, 0.9153, 0.6008, 0.9118, 0.6274, 0.9496, 0.8549, 0.7994, 0.8746, 0.8441, 0.8638, 0.8459, 0.8456, 0.8045, 0.6628, 0.985, 0.6193, 0.9561, 0.6274, 0.9496, 0.6677, 0.9763, 0.8182, 0.764, 0.8549, 0.7994, 0.8456, 0.8045, 0.8116, 0.7717, 0.7152, 0.9981, 0.6628, 0.985, 0.6677, 0.9763, 0.7162, 0.9885, 0.6628, 0.7513, 0.7152, 0.7382, 0.7162, 0.7478, 0.6677, 0.7599, 0.7694, 0.7426, 0.8182, 0.764, 0.8116, 0.7717, 0.7664, 0.7519, 0.7694, 0.9937, 0.7152, 0.9981, 0.7162, 0.9885, 0.7664, 0.9844, 0.9697, 0.3314, 0.9686, 0.3633, 0.9564, 0.3633, 0.9575, 0.3314, 0.9401, 0.5442, 0.9427, 0.5028, 0.9523, 0.5048, 0.9498, 0.545, 0.9401, 0.7816, 0.9392, 0.7372, 0.9489, 0.7377, 0.9498, 0.7808, 0.9392, 0.5886, 0.9401, 0.5442, 0.9498, 0.545, 0.9489, 0.5881, 0.9427, 0.823, 0.9401, 0.7816, 0.9498, 0.7808, 0.9523, 0.8211, 0.9401, 0.63, 0.9392, 0.5886, 0.9489, 0.5881, 0.9498, 0.6284, 0.9467, 0.8558, 0.9427, 0.823, 0.9523, 0.8211, 0.9561, 0.8529, 0.8838, 0.7597, 0.8845, 0.7161, 0.8941, 0.7173, 0.8934, 0.7597, 0.9427, 0.6629, 0.9401, 0.63, 0.9498, 0.6284, 0.9523, 0.6603, 0.9797, 0.2918, 0.9791, 0.3332, 0.9697, 0.3314, 0.9703, 0.2911, 0.8845, 0.8034, 0.8838, 0.7597, 0.8934, 0.7597, 0.8941, 0.8022, 0.8845, 0.7161, 0.8864, 0.6783, 0.896, 0.6806, 0.8941, 0.7173, 0.9797, 0.2473, 0.9797, 0.2918, 0.9703, 0.2911, 0.9703, 0.248, 0.8864, 0.8412, 0.8845, 0.8034, 0.8941, 0.8022, 0.896, 0.8389, 0.9791, 0.2059, 0.9797, 0.2473, 0.9703, 0.248, 0.9697, 0.2077, 0.9401, 0.6958, 0.9427, 0.6629, 0.9523, 0.6655, 0.9498, 0.6974, 0.9427, 0.5028, 0.9467, 0.47, 0.9561, 0.4729, 0.9523, 0.5048, 0.1211, 0.705, 0.07394, 0.6932, 0.03482, 0.6672, 0.009008, 0.6305, 0.0, 0.5881, 0.009008, 0.5457, 0.03482, 0.509, 0.07394, 0.483, 0.1211, 0.4711, 0.1699, 0.4751, 0.2138, 0.4944, 0.2468, 0.5263, 0.2645, 0.5665, 0.2645, 0.6097, 0.2468, 0.6499, 0.2138, 0.6818, 0.1699, 0.701, 0.8934, 0.7597, 0.8941, 0.7173, 0.9063, 0.7173, 0.9056, 0.7597, 0.9523, 0.6603, 0.9498, 0.6284, 0.9619, 0.6286, 0.9644, 0.6605, 0.9703, 0.2911, 0.9697, 0.3314, 0.9575, 0.3314, 0.9581, 0.2911, 0.8941, 0.8022, 0.8934, 0.7597, 0.9056, 0.7597, 0.9063, 0.8022, 0.8941, 0.7173, 0.896, 0.6806, 0.9081, 0.6806, 0.9063, 0.7173, 0.9703, 0.248, 0.9703, 0.2911, 0.9581, 0.2911, 0.9581, 0.248, 0.896, 0.8389, 0.8941, 0.8022, 0.9063, 0.8022, 0.9081, 0.8389, 0.9697, 0.2077, 0.9703, 0.248, 0.9581, 0.248, 0.9575, 0.2077, 0.9498, 0.6974, 0.9523, 0.6655, 0.9644, 0.6653, 0.9619, 0.6972, 0.9686, 0.1758, 0.9697, 0.2077, 0.9575, 0.2077, 0.9564, 0.1758, 0.9489, 0.7377, 0.9498, 0.6974, 0.9619, 0.6972, 0.961, 0.7375, 0.9498, 0.545, 0.9523, 0.5048, 0.9644, 0.505, 0.9619, 0.5452, 0.9498, 0.7808, 0.9489, 0.7377, 0.961, 0.7375, 0.9619, 0.7807, 0.9489, 0.5881, 0.9498, 0.545, 0.9619, 0.5452, 0.961, 0.5883, 0.9523, 0.8211, 0.9498, 0.7808, 0.9619, 0.7807, 0.9644, 0.8209, 0.9498, 0.6284, 0.9489, 0.5881, 0.961, 0.5883, 0.9619, 0.6286, 0.1692, 0.007789, 0.1127, 0.006892, 0.1127, 0.0, 0.1692, 0.0008972, 0.174, 0.03698, 0.1127, 0.03601, 0.1127, 0.006892, 0.1692, 0.007789, 0.8421, 0.0369, 0.7808, 0.03724, 0.7857, 0.007233, 0.8421, 0.006921, 0.5523, 0.03698, 0.4993, 0.03977, 0.5083, 0.01036, 0.5571, 0.007789, 0.2722, 0.03782, 0.2261, 0.04048, 0.2368, 0.01068, 0.2792, 0.008222, 0.9564, 0.03821, 0.9034, 0.03724, 0.8986, 0.007233, 0.9474, 0.008129, 0.6748, 0.03698, 0.6136, 0.03601, 0.6136, 0.006892, 0.67, 0.007789, 0.3927, 0.03639, 0.3303, 0.03639, 0.3328, 0.006907, 0.3902, 0.006907, 0.1127, 0.03601, 0.05143, 0.03698, 0.05625, 0.007789, 0.1127, 0.006892, 0.7808, 0.03724, 0.7278, 0.03821, 0.7368, 0.008129, 0.7857, 0.007233, 0.4968, 0.04048, 0.4508, 0.03782, 0.4437, 0.008222, 0.4862, 0.01068, 0.9034, 0.03724, 0.8421, 0.0369, 0.8421, 0.006921, 0.8986, 0.007233, 0.227, 0.03977, 0.174, 0.03698, 0.1692, 0.007789, 0.218, 0.01036, 0.6136, 0.03601, 0.5523, 0.03698, 0.5571, 0.007789, 0.6136, 0.006892, 0.3303, 0.03639, 0.2722, 0.03782, 0.2792, 0.008222, 0.3328, 0.006907, 0.05143, 0.03698, -0.001575, 0.03977, 0.007427, 0.01036, 0.05625, 0.007789, 0.7278, 0.03977, 0.6748, 0.03698, 0.67, 0.007789, 0.7188, 0.01036, 0.2813, 0.6567, 0.2707, 0.607, 0.2788, 0.607, 0.2888, 0.6542, 0.5571, 0.007789, 0.5083, 0.01036, 0.5083, 0.003468, 0.5571, 0.0008972, 0.1127, 0.006892, 0.05625, 0.007789, 0.05625, 0.0008972, 0.1127, 0.0, 0.4862, 0.01068, 0.4437, 0.008222, 0.4437, 0.001316, 0.4862, 0.003769, 0.8986, 0.007233, 0.8421, 0.006921, 0.8421, 0.0, 0.8986, 0.0003125, 0.05625, 0.007789, 0.007427, 0.01036, 0.007427, 0.003468, 0.05625, 0.0008972, 0.4437, 0.008222, 0.3902, 0.006907, 0.3902, 0.0, 0.4437, 0.001316, 0.8421, 0.006921, 0.7857, 0.007233, 0.7857, 0.0003125, 0.8421, 0.0, 0.9474, 0.008129, 0.8986, 0.007233, 0.8986, 0.0003125, 0.9474, 0.001208, 0.3902, 0.006907, 0.3328, 0.006907, 0.3328, 0.0, 0.3902, 0.0, 0.7857, 0.007233, 0.7368, 0.008129, 0.7368, 0.001208, 0.7857, 0.0003125, 0.3328, 0.006907, 0.2792, 0.008222, 0.2792, 0.001316, 0.3328, 0.0, 0.7188, 0.01036, 0.67, 0.007789, 0.67, 0.0008972, 0.7188, 0.003468, 0.2792, 0.008222, 0.2368, 0.01068, 0.2368, 0.003769, 0.2792, 0.001316, 0.67, 0.007789, 0.6136, 0.006892, 0.6136, 0.0, 0.67, 0.0008972, 0.218, 0.01036, 0.1692, 0.007789, 0.1692, 0.0008972, 0.218, 0.003468, 0.6136, 0.006892, 0.5571, 0.007789, 0.5571, 0.0008972, 0.6136, 0.0, 0.9364, 0.6784, 0.9354, 0.7231, 0.9107, 0.7239, 0.9117, 0.6798, 0.3573, 0.7302, 0.3115, 0.6997, 0.3175, 0.6949, 0.3609, 0.7238, 0.5599, 0.5346, 0.5806, 0.5818, 0.5727, 0.5831, 0.553, 0.5383, 0.2707, 0.607, 0.2813, 0.5573, 0.2888, 0.5599, 0.2788, 0.607, 0.5806, 0.5818, 0.5806, 0.6323, 0.5727, 0.631, 0.5727, 0.5831, 0.2813, 0.5573, 0.3115, 0.5143, 0.3175, 0.5191, 0.2888, 0.5599, 0.5806, 0.6323, 0.5599, 0.6795, 0.553, 0.6757, 0.5727, 0.631, 0.3115, 0.5143, 0.3573, 0.4839, 0.3609, 0.4902, 0.3175, 0.5191, 0.5599, 0.6795, 0.5212, 0.7168, 0.5163, 0.7112, 0.553, 0.6757, 0.3573, 0.4839, 0.4126, 0.47, 0.4133, 0.4771, 0.3609, 0.4902, 0.5212, 0.7168, 0.4698, 0.7394, 0.4676, 0.7325, 0.5163, 0.7112, 0.4126, 0.47, 0.4698, 0.4747, 0.4676, 0.4815, 0.4133, 0.4771, 0.4698, 0.7394, 0.4126, 0.744, 0.4133, 0.737, 0.4676, 0.7325, 0.4698, 0.4747, 0.5212, 0.4972, 0.5163, 0.5029, 0.4676, 0.4815, 0.3115, 0.6997, 0.2813, 0.6567, 0.2888, 0.6542, 0.3175, 0.6949, 0.4126, 0.744, 0.3573, 0.7302, 0.3609, 0.7238, 0.4133, 0.737, 0.5212, 0.4972, 0.5599, 0.5346, 0.553, 0.5383, 0.5163, 0.5029, 0.5047, 0.7694, 0.5409, 0.8043, 0.5229, 0.8141, 0.492, 0.7842, 0.9392, 0.47, 0.9364, 0.5147, 0.9117, 0.5147, 0.9144, 0.4707, 0.9354, 0.7231, 0.9364, 0.7711, 0.9117, 0.7711, 0.9107, 0.7239, 0.9364, 0.5147, 0.9354, 0.5627, 0.9107, 0.5619, 0.9117, 0.5147, 0.9364, 0.7711, 0.9392, 0.8158, 0.9144, 0.8151, 0.9117, 0.7711, 0.9354, 0.5627, 0.9364, 0.6074, 0.9117, 0.606, 0.9107, 0.5619, 0.9107, 0.47, 0.9095, 0.5055, 0.8845, 0.5065, 0.8857, 0.4716, 0.9819, 0.04077, 0.9812, 0.08791, 0.9564, 0.08791, 0.9571, 0.04148, 0.9364, 0.6074, 0.9392, 0.6429, 0.9144, 0.641, 0.9117, 0.606, 0.9095, 0.5055, 0.9088, 0.5502, 0.8838, 0.5506, 0.8845, 0.5065, 0.9812, 0.08791, 0.9819, 0.1351, 0.9571, 0.1343, 0.9564, 0.08791, 0.984, 0.0, 0.9819, 0.04077, 0.9571, 0.04148, 0.9591, 0.001318, 0.9088, 0.5502, 0.9088, 0.5982, 0.8838, 0.5978, 0.8838, 0.5506, 0.9819, 0.1351, 0.984, 0.1758, 0.9591, 0.1745, 0.9571, 0.1343, 0.9088, 0.5982, 0.9095, 0.6429, 0.8845, 0.6418, 0.8838, 0.5978, 0.9392, 0.6429, 0.9364, 0.6784, 0.9117, 0.6798, 0.9144, 0.6449, 0.9095, 0.6429, 0.9107, 0.6783, 0.8857, 0.6768, 0.8845, 0.6418, 0.3003, 0.9117, 0.2918, 0.872, 0.3003, 0.8323, 0.3244, 0.7979, 0.3611, 0.7736, 0.4052, 0.7625, 0.4509, 0.7662, 0.492, 0.7842, 0.5229, 0.8141, 0.5395, 0.8518, 0.5395, 0.8922, 0.5229, 0.9299, 0.492, 0.9598, 0.4509, 0.9778, 0.4052, 0.9815, 0.3611, 0.9705, 0.3244, 0.9461, 0.2806, 0.9184, 0.2707, 0.872, 0.2918, 0.872, 0.3003, 0.9117, 0.3517, 0.9871, 0.3088, 0.9586, 0.3244, 0.9461, 0.3611, 0.9705, 0.5409, 0.8043, 0.5602, 0.8484, 0.5395, 0.8518, 0.5229, 0.8141, 0.2707, 0.872, 0.2806, 0.8256, 0.3003, 0.8323, 0.2918, 0.872, 0.3088, 0.9586, 0.2806, 0.9184, 0.3003, 0.9117, 0.3244, 0.9461, 0.5602, 0.8484, 0.5602, 0.8956, 0.5395, 0.8922, 0.5395, 0.8518, 0.2806, 0.8256, 0.3088, 0.7854, 0.3244, 0.7979, 0.3003, 0.8323, 0.5602, 0.8956, 0.5409, 0.9397, 0.5229, 0.9299, 0.5395, 0.8922, 0.3088, 0.7854, 0.3517, 0.7569, 0.3611, 0.7736, 0.3244, 0.7979, 0.5409, 0.9397, 0.5047, 0.9746, 0.492, 0.9598, 0.5229, 0.9299, 0.3517, 0.7569, 0.4033, 0.744, 0.4052, 0.7625, 0.3611, 0.7736, 0.5047, 0.9746, 0.4567, 0.9956, 0.4509, 0.9778, 0.492, 0.9598, 0.4033, 0.744, 0.4567, 0.7484, 0.4509, 0.7662, 0.4052, 0.7625, 0.4567, 0.9956, 0.4033, 1.0, 0.4052, 0.9815, 0.4509, 0.9778, 0.4567, 0.7484, 0.5047, 0.7694, 0.492, 0.7842, 0.4509, 0.7662, 0.4033, 1.0, 0.3517, 0.9871, 0.3611, 0.9705, 0.4052, 0.9815])
me_cylinder.materials.append(mat_material_001)
me_cylinder.use_remesh_fix_poles = True
me_cylinder.use_remesh_preserve_attributes = False
me_cylinder.use_mirror_vertex_groups = False
me_cylinder.update()

# ---- objects
ob_cylinder = bpy.data.objects.new('Cylinder', me_cylinder)

# ---- transforms, parenting, visibility, modifiers, constraints
ob_cylinder.location = (0.0, 0.0, 0.0)
ob_cylinder.lineart.crease_threshold = 0.0
_m = ob_cylinder.modifiers.new('Auto Smooth', 'NODES')
_m.node_group = ng_auto_smooth
_gi = [s.identifier for s in ng_auto_smooth.interface.items_tree if s.item_type == 'SOCKET' and s.in_out == 'INPUT']
_m[_gi[1]] = 1.546  # Angle

# ---- collection membership
col_collection.objects.link(ob_cylinder)

# ---- scene / render settings (as saved in the file)
scene.frame_start = 1; scene.frame_end = 250; scene.frame_set(104)
scene.render.engine = 'CYCLES'
scene.cycles.use_denoising = False
scene.cycles.samples = 6
scene.cycles.sampling_pattern = 'TABULATED_SOBOL'
scene.cycles.use_adaptive_sampling = False
scene.cycles.use_light_tree = False
scene.view_settings.view_transform = 'Filmic'
bpy.context.view_layer.update()

# ---- added for rendering (the .blend has no active camera and no usable light): camera, sun
cam_auto = bpy.data.cameras.new('AutoCamera')
cam_auto.lens = 50.0
cam_auto.sensor_width = 36.0
cam_auto.clip_end = 1000.0
ob_auto_camera = bpy.data.objects.new('AutoCamera', cam_auto)
scene.collection.objects.link(ob_auto_camera)
ob_auto_camera.location = (4.87712, -5.84208, 4.01414)
ob_auto_camera.rotation_euler = (1.09748, -7.21219e-08, 0.694738)
scene.camera = ob_auto_camera
light_auto_sun = bpy.data.lights.new('AutoSun', 'SUN')
light_auto_sun.energy = 3.0
light_auto_sun.angle = 0.0523599
ob_auto_sun = bpy.data.objects.new('AutoSun', light_auto_sun)
scene.collection.objects.link(ob_auto_sun)
ob_auto_sun.rotation_euler = (0.872665, 0.174533, 0.523599)
bpy.context.view_layer.update()
